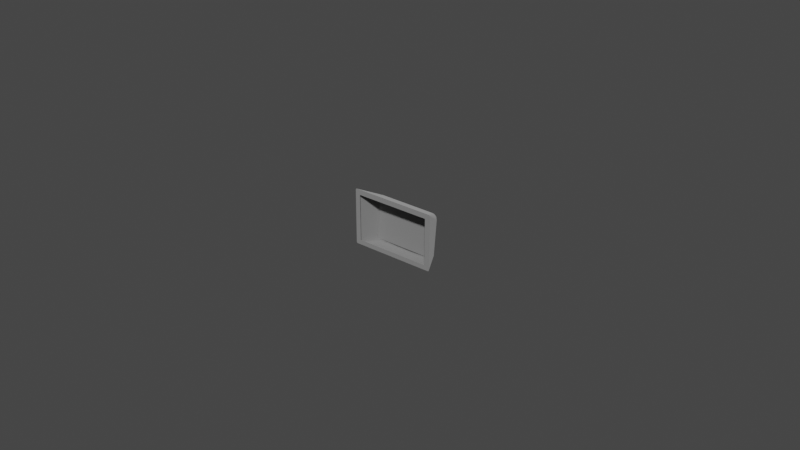 # Source: r3_150.blend  (saved by Blender 3.2.14; exported with 4.5.12 LTS)
import bpy
from mathutils import Matrix  # noqa: F401  (used for matrix-valued properties, if any)

bpy.ops.wm.read_factory_settings(use_empty=True)
scene = bpy.context.scene
scene.name = 'Scene'

# ---- collections
col_collection = bpy.data.collections.new('Collection'); scene.collection.children.link(col_collection)

# ---- materials (node trees are filled in below, after node groups)
mat_mat_0_004 = bpy.data.materials.new('mat_0.004')
mat_mat_0_004.use_transparent_shadow = False
mat_mat_0_004.diffuse_color = (0.6038, 0.6038, 0.6038, 1.0)

# ---- material node trees
mat_mat_0_004.use_nodes = True; mat_mat_0_004.node_tree.nodes.clear()
_N = mat_mat_0_004.node_tree.nodes; _L = mat_mat_0_004.node_tree.links
n0 = _N.new('ShaderNodeBsdfPrincipled'); n0.name = 'Principled BSDF'; n0.location = (10, 300)
n0.distribution = 'GGX'
n0.subsurface_method = 'RANDOM_WALK_SKIN'
n0.inputs[0].default_value = (0.6038, 0.6038, 0.6038, 1.0)
n0.inputs[1].default_value = 1.0
n0.inputs[2].default_value = 1.0
n0.inputs[3].default_value = 1.45
n0.inputs[27].default_value = (0.0, 0.0, 0.0, 1.0)
n0.inputs[28].default_value = 1.0
n1 = _N.new('ShaderNodeOutputMaterial'); n1.name = 'Material Output'; n1.location = (320, 270)
_L.new(n0.outputs[0], n1.inputs[0])
n1.is_active_output = True

# ---- world
world_world = bpy.data.worlds.new('World'); scene.world = world_world
world_world.use_nodes = True; world_world.node_tree.nodes.clear()
_N = world_world.node_tree.nodes; _L = world_world.node_tree.links
n0 = _N.new('ShaderNodeOutputWorld'); n0.name = 'World Output'; n0.location = (300, 300)
n1 = _N.new('ShaderNodeBackground'); n1.name = 'Background'; n1.location = (10, 300)
n1.inputs[0].default_value = (0.05088, 0.05088, 0.05088, 1.0)
_L.new(n1.outputs[0], n0.inputs[0])
n0.is_active_output = True
world_world.color = (0.05088, 0.05088, 0.05088)
world_world.use_sun_shadow = False
world_world.sun_shadow_jitter_overblur = 0.0

# ---- meshes
me_r3_150 = bpy.data.meshes.new('r3_150')
me_r3_150.from_pydata([(0.02726, 0.0, -0.01809), (0.02746, 0.0, -0.01799), (0.02753, 0.0, -0.01792), (0.02759, 0.0, -0.01777), (0.02759, 0.0, -0.0002774), (0.02752, 0.0, -0.0001294), (0.02744, 0.0, -5.831e-05), (0.02729, 0.0, -2.824e-06), (0.0003611, 0.0, 0.0), (0.0001929, 0.0, -3.884e-05), (0.0001278, 0.0, -8.206e-05), (4.158e-05, 0.0, -0.0001917), (3.952e-06, 0.0, -0.0003138), (0.0, 0.0, -0.0177), (3.608e-05, 0.0, -0.01786), (0.0001342, 0.0, -0.01799), (0.0002732, 0.0, -0.01807), (0.02593, -6.18e-18, -0.0166), (0.00167, 0.0, -0.0166), (0.001619, -7.654e-17, -0.001671), (0.02598, -6.798e-17, -0.001671), (0.02715, 0.0, -0.0181), (0.0004508, 0.0, -0.0181), (0.02293, 0.005496, -0.0181), (0.004667, 0.005496, -0.0181), (0.02724, 0.0, 0.0), (0.02306, 0.007129, -0.003496), (0.004538, 0.007129, -0.003496), (0.0003611, 0.0, 0.0), (0.0, 0.0, -0.0177), (0.0, 0.0, -0.0003736), (0.002879, 0.005929, -0.01638), (0.002891, 0.007061, -0.005211), (0.0276, 0.0, -0.0003736), (0.0276, 0.0, -0.0177), (0.02471, 0.007061, -0.005211), (0.02472, 0.005929, -0.01638), (0.02429, 0.006115, -0.01672), (0.02415, 0.006068, -0.01706), (0.02382, 0.005999, -0.01744), (0.02312, 0.005911, -0.01773), (0.02334, 0.007368, -0.003942), (0.02387, 0.007381, -0.004233), (0.02407, 0.007373, -0.004466), (0.02428, 0.007337, -0.004983), (0.003337, 0.007344, -0.004899), (0.003442, 0.007365, -0.004611), (0.003786, 0.007381, -0.004183), (0.004277, 0.007368, -0.003938), (0.004336, 0.005926, -0.0177), (0.003998, 0.005967, -0.01757), (0.00353, 0.006048, -0.01718), (0.003302, 0.006121, -0.01667), (0.02293, 0.005496, -0.0181), (0.02715, 0.0, -0.0181), (0.02377, 0.005645, -0.0179), (0.02413, 0.005725, -0.01766), (0.02442, 0.0058, -0.01734), (0.0246, 0.00586, -0.017), (0.02472, 0.005929, -0.01638), (0.0276, 0.0, -0.0177), (0.02736, 0.0, -0.01805), (0.02753, 0.0, -0.01792), (0.02757, 0.0, -0.01784), (0.02404, 0.00536, -0.01784), (0.02461, 0.004233, -0.0179), (0.02552, 0.003808, -0.01741), (0.02658, 0.001608, -0.01791), (0.02707, 0.0007558, -0.01797), (0.02408, 0.004804, -0.01796), (0.02414, 0.004621, -0.01798), (0.02432, 0.004777, -0.01787), (0.02477, 0.005544, -0.01698), (0.02476, 0.003688, -0.018), (0.002879, 0.005929, -0.01638), (0.002228, 0.004568, -0.01656), (0.0, 0.0, -0.0177), (0.002931, 0.005888, -0.01678), (0.003077, 0.005833, -0.01717), (0.003308, 0.005766, -0.0175), (0.003964, 0.005619, -0.01796), (0.004667, 0.005496, -0.0181), (0.0004508, 0.0, -0.0181), (8.99e-06, 0.0, -0.01778), (7.736e-05, 0.0, -0.01793), (0.0001342, 0.0, -0.01799), (0.0002732, 0.0, -0.01807), (0.0006581, 0.0009362, -0.01798), (0.0008961, 0.0014, -0.01792), (0.002861, 0.004959, -0.01749), (0.003383, 0.00528, -0.01776), (0.002384, 0.004597, -0.01712), (0.02471, 0.007061, -0.005211), (0.0276, 0.0, -0.0003736), (0.02449, 0.007172, -0.004393), (0.02426, 0.007195, -0.004077), (0.02371, 0.007189, -0.003661), (0.02306, 0.007129, -0.003496), (0.02724, 0.0, 0.0), (0.02756, 0.0, -0.0001953), (0.02752, 0.0, -0.0001294), (0.02744, 0.0, -5.831e-05), (0.02733, 0.0, -1.13e-05), (0.02483, 0.005144, -0.002706), (0.02591, 0.00351, -0.002014), (0.02701, 0.001055, -0.0006099), (0.02532, 0.004212, -0.002218), (0.004538, 0.007129, -0.003496), (0.003541, 0.005196, -0.002548), (0.0003611, 0.0, 0.0), (0.004126, 0.007173, -0.00357), (0.003741, 0.007197, -0.003741), (0.003409, 0.007198, -0.003999), (0.003149, 0.007178, -0.00433), (0.002891, 0.007061, -0.005211), (0.0, 0.0, -0.0003736), (0.0001929, 0.0, -3.884e-05), (0.0001278, 0.0, -8.206e-05), (4.158e-05, 0.0, -0.0001917), (3.952e-06, 0.0, -0.0003138), (0.003002, 0.006701, -0.004001), (0.003024, 0.006115, -0.003368), (0.00223, 0.004118, -0.002169), (0.00233, 0.00484, -0.00277), (0.001694, 0.003513, -0.002015), (0.0005019, 0.001052, -0.0007012), (0.003098, 0.005433, -0.00277), (0.02306, 0.007129, -0.003496), (0.02306, 0.007198, -0.003539), (0.02304, 0.007303, -0.003661), (0.02304, 0.007334, -0.003736), (0.02303, 0.00735, -0.003897), (0.02471, 0.007061, -0.005211), (0.02465, 0.007126, -0.00479), (0.02426, 0.007195, -0.004077), (0.02371, 0.007189, -0.003661), (0.02339, 0.007166, -0.003548), (0.0243, 0.007312, -0.005238), (0.02447, 0.00729, -0.005235), (0.02462, 0.007202, -0.005225), (0.02467, 0.007136, -0.005219), (0.02362, 0.007379, -0.004055), (0.02387, 0.007381, -0.004233), (0.02421, 0.007356, -0.004737), (0.02454, 0.007261, -0.005171), (0.0242, 0.007341, -0.004263), (0.02368, 0.007342, -0.003835), (0.02337, 0.007327, -0.003716), (0.0243, 0.007312, -0.005238), (0.02447, 0.00729, -0.005235), (0.02462, 0.007202, -0.005225), (0.02471, 0.007061, -0.005211), (0.02472, 0.005929, -0.01638), (0.02433, 0.006152, -0.0164), (0.02448, 0.006134, -0.0164), (0.02462, 0.006055, -0.01639), (0.02306, 0.007129, -0.003496), (0.02305, 0.007256, -0.003595), (0.02304, 0.007303, -0.003661), (0.02304, 0.00735, -0.003815), (0.02303, 0.00735, -0.003897), (0.004567, 0.00735, -0.003897), (0.004538, 0.007129, -0.003496), (0.004544, 0.007198, -0.003539), (0.004556, 0.007303, -0.003661), (0.004565, 0.00735, -0.003815), (0.02433, 0.006152, -0.0164), (0.02448, 0.006134, -0.0164), (0.02462, 0.006055, -0.01639), (0.02472, 0.005929, -0.01638), (0.02293, 0.005496, -0.0181), (0.02336, 0.005568, -0.01805), (0.02377, 0.005645, -0.0179), (0.02413, 0.005725, -0.01766), (0.0246, 0.00586, -0.017), (0.0229, 0.005892, -0.01774), (0.02291, 0.005826, -0.01792), (0.02291, 0.005763, -0.018), (0.02293, 0.005592, -0.01809), (0.02429, 0.006115, -0.01672), (0.02415, 0.006068, -0.01706), (0.02382, 0.005999, -0.01744), (0.02334, 0.005934, -0.01768), (0.02324, 0.005802, -0.01796), (0.0237, 0.005868, -0.01779), (0.02399, 0.005921, -0.01759), (0.0244, 0.00602, -0.01706), (0.02452, 0.006065, -0.01673), (0.004538, 0.007129, -0.003496), (0.004544, 0.007198, -0.003539), (0.00455, 0.007256, -0.003595), (0.004561, 0.007334, -0.003736), (0.004567, 0.00735, -0.003897), (0.003297, 0.007312, -0.005238), (0.003442, 0.007365, -0.004611), (0.003786, 0.007381, -0.004183), (0.004018, 0.007378, -0.004034), (0.002891, 0.007061, -0.005211), (0.00293, 0.007136, -0.005219), (0.003052, 0.007254, -0.005231), (0.003129, 0.00729, -0.005235), (0.004126, 0.007173, -0.00357), (0.003741, 0.007197, -0.003741), (0.003149, 0.007178, -0.00433), (0.002916, 0.007102, -0.004959), (0.004199, 0.007329, -0.003724), (0.003736, 0.007347, -0.003944), (0.003265, 0.007329, -0.004464), (0.003092, 0.007289, -0.004918), (0.0229, 0.005892, -0.01774), (0.0229, 0.00587, -0.01784), (0.02291, 0.005763, -0.018), (0.02293, 0.005592, -0.01809), (0.02293, 0.005496, -0.0181), (0.004667, 0.005496, -0.0181), (0.01075, 0.00518, -0.0181), (0.01685, 0.00518, -0.0181), (0.004698, 0.005892, -0.01774), (0.004696, 0.00587, -0.01784), (0.004688, 0.005763, -0.018), (0.004674, 0.005592, -0.01809), (0.01684, 0.005577, -0.01774), (0.01076, 0.005577, -0.01774), (0.002891, 0.007061, -0.005211), (0.00293, 0.007136, -0.005219), (0.003052, 0.007254, -0.005231), (0.003212, 0.00731, -0.005237), (0.003297, 0.007312, -0.005238), (0.003275, 0.006152, -0.0164), (0.002879, 0.005929, -0.01638), (0.002922, 0.005997, -0.01639), (0.003042, 0.006102, -0.0164), (0.003195, 0.006151, -0.0164), (0.004698, 0.005892, -0.01774), (0.004693, 0.005826, -0.01792), (0.004688, 0.005763, -0.018), (0.004674, 0.005592, -0.01809), (0.004667, 0.005496, -0.0181), (0.002879, 0.005929, -0.01638), (0.003077, 0.005833, -0.01717), (0.003609, 0.005693, -0.01777), (0.004309, 0.005555, -0.01807), (0.002977, 0.006055, -0.01639), (0.003116, 0.006134, -0.0164), (0.003275, 0.006152, -0.0164), (0.004336, 0.005926, -0.0177), (0.003729, 0.006009, -0.01739), (0.003383, 0.006088, -0.01692), (0.003083, 0.006064, -0.01674), (0.003278, 0.005996, -0.01721), (0.003791, 0.005887, -0.01773), (0.004311, 0.005808, -0.01795)], [], [(25, 26, 27, 28), (22, 24, 23, 21), (2, 3, 4, 5, 6, 7, 8, 20, 17, 18, 13, 14, 15, 16, 0, 1), (36, 35, 33, 34), (172, 184, 185, 173), (49, 50, 51, 52, 45, 46, 47, 48, 41, 42, 43, 44, 37, 38, 39, 40), (64, 55, 56), (196, 195, 194, 193, 200, 208, 207, 206, 205, 191, 192), (146, 135, 134, 145), (186, 185, 184, 183, 176, 175, 182, 181, 180, 179, 166, 167, 187), (205, 206, 202, 201, 189, 190), (126, 121, 110, 120, 124, 122, 123), (31, 29, 30, 32), (174, 186, 187, 168, 169), (71, 69, 64, 65, 70), (53, 55, 64, 69, 71, 70, 65, 73, 67, 68, 61, 54), (60, 63, 62, 68, 67, 66, 72, 57, 58, 59), (103, 95, 96), (125, 124, 120, 113, 114, 115, 119), (87, 85, 84), (224, 230, 229, 223), (183, 184, 172, 171, 178, 177), (81, 82, 86, 87, 88, 80), (89, 75, 74), (89, 74, 77), (89, 77, 78), (90, 78, 79), (91, 75, 89), (203, 207, 208, 199, 198, 204), (149, 154, 153, 148), (105, 104, 106, 103, 96, 97, 98, 102), (88, 87, 84, 83, 76, 75, 91), (102, 101, 100, 99, 105), (72, 64, 56, 57), (93, 92, 94, 104, 105, 99), (186, 174, 173, 185), (120, 110, 111), (120, 111, 112), (120, 112, 113), (121, 108, 107), (121, 107, 110), (134, 133, 140, 139, 144, 145), (108, 123, 122, 124, 125, 117, 116, 109), (144, 138, 137, 143, 142, 141, 131, 130, 147, 146, 145), (119, 118, 117, 125), (126, 123, 108), (126, 108, 121), (133, 132, 140), (127, 136, 128), (147, 130, 129), (150, 155, 154, 149), (73, 66, 67), (231, 230, 224, 225), (232, 226, 227, 228), (239, 238, 242, 248, 249), (68, 62, 61), (165, 164, 158, 159, 160, 161), (162, 156, 157, 158, 164, 163), (202, 206, 207, 203), (73, 65, 66), (190, 191, 205), (171, 170, 178), (167, 168, 187), (183, 177, 176), (250, 249, 248, 243, 244, 247, 246, 245, 233, 234, 251), (151, 152, 155, 150), (243, 248, 242), (87, 86, 85), (201, 188, 189), (136, 135, 146, 147, 129, 128), (197, 204, 198), (144, 139, 138), (208, 200, 199), (216, 212, 213), (221, 209, 210), (220, 215, 214), (217, 222, 218), (104, 94, 95, 103, 106), (215, 220, 219, 211, 212, 216), (218, 222, 221, 210, 211, 219), (65, 64, 72, 66), (231, 225, 226, 232), (236, 241, 240, 250, 251, 235), (239, 249, 250, 240), (237, 241, 236), (10, 11, 12, 13, 18, 19, 20, 8, 9), (79, 80, 88, 91, 89, 78, 90), (251, 234, 235)])
me_r3_150.polygons.foreach_set('use_smooth', [0, 0, 0, 1, 1, 1, 1, 1, 1, 1, 1, 1, 1, 1, 1, 1, 1, 1, 1, 1, 1, 1, 1, 1, 1, 1, 1, 1, 1, 1, 1, 1, 1, 1, 1, 1, 1, 1, 1, 1, 1, 1, 1, 1, 1, 1, 1, 1, 1, 1, 1, 1, 1, 1, 1, 1, 1, 1, 1, 1, 1, 1, 1, 1, 1, 1, 1, 1, 1, 1, 1, 1, 1, 1, 1, 1, 1, 1, 1, 1, 1, 1, 1, 1, 1, 0, 1, 1])
_uv = me_r3_150.uv_layers.new(name='UVMap')
_uv.uv.foreach_set('vector', [-0.4883, -0.7544, -0.1395, -0.09086, 1.408, -0.09047, 1.757, -0.7538, -2.513, -1.218, -2.161, -0.7589, -0.6344, -0.7585, -0.282, -1.218, 1.751, 2.59, 1.756, 2.578, 1.756, 1.116, 1.75, 1.104, 1.744, 1.098, 1.731, 1.093, -0.5189, 1.093, 1.622, 1.233, 1.617, 2.48, -0.4099, 2.48, -0.5495, 2.571, -0.5464, 2.585, -0.5383, 2.595, -0.5266, 2.602, 1.728, 2.604, 1.745, 2.596, -1.83, -0.1782, -0.8964, -0.09105, -0.4924, -0.7287, -1.94, -0.7291, -2.12, 2.065, -2.126, 2.045, -2.155, 2.048, -2.157, 2.068, 0.08535, -0.08012, 0.05696, -0.06927, 0.01774, -0.03565, -0.001384, 0.007218, 0.001457, 0.996, 0.01024, 1.02, 0.03907, 1.056, 0.08017, 1.076, 1.674, 1.076, 1.719, 1.052, 1.736, 1.033, 1.753, 0.9893, 1.754, 0.003211, 1.743, -0.025, 1.715, -0.05721, 1.656, -0.08209, -0.5972, 1.983, -0.5669, 1.997, -0.5702, 1.96, -2.233, -0.7283, -2.255, -0.7239, -2.302, -0.727, -2.351, -0.7499, -2.36, -0.7383, -2.341, -0.7198, -2.302, -0.7075, -2.244, -0.7065, -2.204, -0.7186, -2.181, -0.7389, -2.19, -0.7498, -1.93, 1.809, -1.94, 1.826, -1.882, 1.833, -1.875, 1.814, -2.211, 2.041, -2.155, 2.048, -2.126, 2.045, -2.087, 2.033, -2.067, 2.014, -2.076, 2.0, -2.109, 2.017, -2.154, 2.027, -2.198, 2.024, -2.227, 2.014, -2.251, 2.0, -2.259, 2.011, -2.239, 2.031, -2.204, -0.7186, -2.244, -0.7065, -2.231, -0.6899, -2.198, -0.7003, -2.169, -0.722, -2.173, -0.7277, -2.057, 1.282, -2.096, 1.216, -2.039, 1.099, -2.134, 1.154, -2.097, 1.486, -2.074, 1.422, -2.102, 1.348, -0.6635, 1.643, -0.5532, 1.093, -2.001, 1.092, -1.597, 1.73, -2.226, 2.057, -2.211, 2.041, -2.239, 2.031, -2.267, 2.022, -2.275, 2.033, -0.652, 1.98, -0.6427, 1.999, -0.5972, 1.983, -0.7042, 1.975, -0.6589, 2.001, -0.5534, 2.069, -0.5669, 1.997, -0.5972, 1.983, -0.6427, 1.999, -0.652, 1.98, -0.6589, 2.001, -0.7042, 1.975, -0.7516, 1.983, -0.9714, 1.915, -1.052, 1.908, -1.12, 1.911, -1.113, 1.928, -1.125, 1.874, -1.125, 1.886, -1.125, 1.894, -1.052, 1.908, -0.9714, 1.915, -0.7644, 1.903, -0.6008, 1.886, -0.5714, 1.924, -0.5708, 1.891, -0.5643, 1.838, -2.092, -0.5063, -2.048, -0.7149, -2.106, -0.7182, -2.089, 1.738, -2.097, 1.486, -2.134, 1.154, -2.145, 1.104, -2.223, 1.092, -2.102, 1.837, -2.097, 1.839, -1.22, 1.906, -1.132, 1.894, -1.13, 1.888, -0.5535, 1.823, -1.163, 1.823, -1.163, 1.834, -0.5536, 1.834, -2.087, 2.033, -2.126, 2.045, -2.12, 2.065, -2.085, 2.056, -2.054, 2.035, -2.062, 2.021, -1.701, 2.069, -1.141, 1.921, -1.136, 1.907, -1.22, 1.906, -1.264, 1.908, -1.689, 2.009, -1.605, 1.929, -1.563, 1.838, -1.689, 1.838, -1.605, 1.929, -1.689, 1.838, -1.685, 1.872, -1.605, 1.929, -1.685, 1.872, -1.683, 1.906, -1.646, 1.969, -1.683, 1.906, -1.683, 1.94, -1.564, 1.886, -1.563, 1.838, -1.605, 1.929, -2.302, -0.6881, -2.302, -0.7075, -2.341, -0.7198, -2.364, -0.7324, -2.372, -0.7203, -2.356, -0.7046, -1.778, 1.791, -1.168, 1.791, -1.168, 1.77, -1.777, 1.77, -2.079, -0.08297, -2.066, -0.3347, -2.09, -0.4088, -2.092, -0.5063, -2.106, -0.7182, -2.162, -0.7291, -2.101, 0.01725, -2.093, 0.0199, -1.264, 1.908, -1.22, 1.906, -1.13, 1.888, -1.13, 1.874, -1.13, 1.867, -1.563, 1.838, -1.564, 1.886, -2.093, 0.0199, -2.084, 0.02177, -2.075, 0.02179, -2.069, 0.02087, -2.079, -0.08297, -0.6008, 1.886, -0.5972, 1.983, -0.5702, 1.96, -0.5714, 1.924, -2.054, 0.01613, -1.944, -0.7291, -2.015, -0.7167, -2.066, -0.3347, -2.079, -0.08297, -2.069, 0.02087, -2.211, 2.041, -2.226, 2.057, -2.157, 2.068, -2.155, 2.048, -2.134, 1.154, -2.039, 1.099, -2.075, 1.102, -2.134, 1.154, -2.075, 1.102, -2.11, 1.105, -2.134, 1.154, -2.11, 1.105, -2.145, 1.104, -2.096, 1.216, -2.012, 1.291, -2.005, 1.092, -2.096, 1.216, -2.005, 1.092, -2.039, 1.099, -1.882, 1.833, -1.815, 1.82, -1.785, 1.798, -1.789, 1.792, -1.798, 1.789, -1.875, 1.814, -2.012, 1.291, -2.102, 1.348, -2.074, 1.422, -2.097, 1.486, -2.089, 1.738, -2.075, 1.843, -2.069, 1.842, -2.055, 1.838, -1.798, 1.789, -1.797, 1.781, -1.806, 1.769, -1.844, 1.789, -1.895, 1.796, -1.921, 1.792, -1.968, 1.769, -1.976, 1.78, -1.956, 1.799, -1.93, 1.809, -1.875, 1.814, -2.097, 1.839, -2.087, 1.842, -2.075, 1.843, -2.089, 1.738, -2.057, 1.282, -2.102, 1.348, -2.012, 1.291, -2.057, 1.282, -2.012, 1.291, -2.096, 1.216, -1.815, 1.82, -1.782, 1.804, -1.785, 1.798, -1.992, 1.802, -1.966, 1.816, -1.988, 1.797, -1.956, 1.799, -1.976, 1.78, -1.98, 1.785, -1.778, 1.812, -1.168, 1.812, -1.168, 1.791, -1.778, 1.791, -0.7516, 1.983, -0.7644, 1.903, -0.9714, 1.915, -1.163, 1.802, -1.163, 1.823, -0.5535, 1.823, -0.5534, 1.802, -1.163, 1.78, -0.5536, 1.781, -0.5537, 1.77, -1.163, 1.77, -2.135, 1.933, -2.072, 1.904, -2.079, 1.893, -2.108, 1.902, -2.149, 1.916, -1.052, 1.908, -1.125, 1.894, -1.12, 1.911, -1.477, -0.07862, -1.478, -0.06172, -0.009227, -0.06135, -0.01031, -0.07825, -0.01085, -0.08673, -1.476, -0.0871, -1.479, -0.03628, -0.007706, -0.03592, -0.008698, -0.0529, -0.009227, -0.06135, -1.478, -0.06172, -1.479, -0.0448, -2.231, -0.6899, -2.244, -0.7065, -2.302, -0.7075, -2.302, -0.6881, -0.7516, 1.983, -0.7042, 1.975, -0.7644, 1.903, -2.173, -0.7277, -2.181, -0.7389, -2.204, -0.7186, -2.085, 2.056, -2.05, 2.042, -2.054, 2.035, -2.259, 2.011, -2.267, 2.022, -2.239, 2.031, -2.087, 2.033, -2.062, 2.021, -2.067, 2.014, -2.21, 1.917, -2.149, 1.916, -2.108, 1.902, -2.088, 1.882, -2.096, 1.871, -2.136, 1.892, -2.186, 1.899, -2.243, 1.886, -2.27, 1.871, -2.279, 1.884, -2.255, 1.905, -1.777, 1.833, -1.168, 1.834, -1.168, 1.812, -1.778, 1.812, -2.088, 1.882, -2.108, 1.902, -2.079, 1.893, -1.22, 1.906, -1.136, 1.907, -1.132, 1.894, -2.198, -0.7003, -2.166, -0.7162, -2.169, -0.722, -1.966, 1.816, -1.94, 1.826, -1.93, 1.809, -1.956, 1.799, -1.98, 1.785, -1.988, 1.797, -2.376, -0.7142, -2.356, -0.7046, -2.372, -0.7203, -1.798, 1.789, -1.789, 1.792, -1.797, 1.781, -2.341, -0.7198, -2.36, -0.7383, -2.364, -0.7324, -1.014, 0.06468, -1.513, 0.04012, -1.513, 0.04882, -1.013, 0.0177, -1.51, -0.003174, -1.511, 0.005503, -0.00823, 0.0405, -0.5069, 0.06481, -0.007728, 0.04921, -0.01054, -0.002796, -0.5078, 0.01783, -0.01013, 0.005882, -2.066, -0.3347, -2.015, -0.7167, -2.048, -0.7149, -2.092, -0.5063, -2.09, -0.4088, -0.5069, 0.06481, -0.00823, 0.0405, -0.009226, 0.02318, -1.512, 0.0228, -1.513, 0.04012, -1.014, 0.06468, -0.01013, 0.005882, -0.5078, 0.01783, -1.013, 0.0177, -1.511, 0.005503, -1.512, 0.0228, -0.009226, 0.02318, -0.7042, 1.975, -0.5972, 1.983, -0.6008, 1.886, -0.7644, 1.903, -1.163, 1.802, -0.5534, 1.802, -0.5536, 1.781, -1.163, 1.78, -2.292, 1.905, -2.268, 1.925, -2.204, 1.939, -2.21, 1.917, -2.255, 1.905, -2.284, 1.891, -2.135, 1.933, -2.149, 1.916, -2.21, 1.917, -2.204, 1.939, -2.296, 1.913, -2.268, 1.925, -2.292, 1.905, -0.5384, 1.099, -0.5456, 1.109, -0.5488, 1.119, -0.5495, 2.571, -0.4099, 2.48, -0.4138, 1.232, 1.622, 1.233, -0.5189, 1.093, -0.533, 1.096, -1.683, 1.94, -1.689, 2.009, -1.264, 1.908, -1.564, 1.886, -1.605, 1.929, -1.683, 1.906, -1.646, 1.969, -2.255, 1.905, -2.279, 1.884, -2.284, 1.891])
me_r3_150.materials.append(mat_mat_0_004)
me_r3_150.update()
me_r3_150.normals_split_custom_set([tuple(v) for v in zip(*[iter([0.0, 0.4403, 0.8979, 0.0, 0.4403, 0.8979, 0.0, 0.4403, 0.8979, 0.0, 0.4403, 0.8979, 0.0, 0.0, -1.0, 0.0, 0.0, -1.0, 0.0, 0.0, -1.0, 0.0, 0.0, -1.0, 6.917e-15, -1.0, 8.998e-15, 6.917e-15, -1.0, 8.998e-15, 6.917e-15, -1.0, 8.998e-15, 6.917e-15, -1.0, 8.998e-15, 6.917e-15, -1.0, 8.998e-15, 6.917e-15, -1.0, 8.998e-15, 6.917e-15, -1.0, 8.998e-15, 6.917e-15, -1.0, 8.998e-15, 6.917e-15, -1.0, 8.998e-15, 6.917e-15, -1.0, 8.998e-15, 6.917e-15, -1.0, 8.998e-15, 6.917e-15, -1.0, 8.998e-15, 6.917e-15, -1.0, 8.998e-15, 6.917e-15, -1.0, 8.998e-15, 6.917e-15, -1.0, 8.998e-15, 6.917e-15, -1.0, 8.998e-15, 0.8999, 0.4341, -0.0429, 0.9304, 0.3648, -0.03621, 0.928, 0.3727, -6.371e-06, 0.8954, 0.4452, -2.597e-06, 0.4099, 0.1972, -0.8906, 0.2094, 0.7515, -0.6256, 0.3019, 0.7857, -0.5399, 0.5867, 0.287, -0.7573, 0.08037, 0.9914, -0.1036, 0.0832, 0.9911, -0.1034, 0.08702, 0.9908, -0.1033, 0.08866, 0.9907, -0.1032, 0.08449, 0.9911, -0.1032, 0.08356, 0.9911, -0.1032, 0.08063, 0.9914, -0.1034, 0.07658, 0.9916, -0.1043, -0.0767, 0.9917, -0.1036, -0.08109, 0.9913, -0.1033, -0.08275, 0.9912, -0.1032, -0.08462, 0.9911, -0.1032, -0.08873, 0.9907, -0.1032, -0.08741, 0.9908, -0.1034, -0.08503, 0.991, -0.1033, -0.07922, 0.9914, -0.1041, 0.457, 0.2435, -0.8555, 0.4097, 0.1975, -0.8906, 0.5869, 0.287, -0.7571, 0.07873, 0.9915, -0.1035, 0.08063, 0.9914, -0.1034, 0.08352, 0.9911, -0.1032, 0.08489, 0.991, -0.1032, -0.3352, 0.9371, -0.09682, -0.4935, 0.8696, 0.01839, -0.4102, 0.8959, 0.1706, -0.2338, 0.9064, 0.3517, -0.07545, 0.8928, 0.444, 0.0574, 0.9528, 0.298, 0.07423, 0.9918, -0.1037, 0.1713, 0.903, 0.3941, 0.3388, 0.5234, 0.7818, 0.6446, 0.5343, 0.5468, 0.3568, 0.9033, 0.2381, 0.4315, 0.8378, -0.3344, 0.3019, 0.7857, -0.5399, 0.2094, 0.7515, -0.6256, 0.06003, 0.7022, -0.7095, -0.0645, 0.8268, -0.5588, -0.07734, 0.9916, -0.1037, -0.081, 0.9913, -0.1036, -0.08494, 0.991, -0.1034, -0.08771, 0.9908, -0.1032, -0.08876, 0.9907, -0.1031, -0.08897, 0.9907, -0.1032, 0.3087, 0.9462, -0.09754, 0.4729, 0.8556, -0.2103, -0.07545, 0.8928, 0.444, -0.2338, 0.9064, 0.3517, -0.4193, 0.5336, 0.7345, -0.214, 0.4999, 0.8392, 0.01594, 0.6119, 0.7907, 0.03125, 0.7584, 0.651, -0.3043, 0.5524, 0.776, -0.5407, 0.5699, 0.6188, -0.2143, 0.4999, 0.8392, -0.7148, 0.5346, 0.4507, -0.5854, 0.5961, 0.5496, -0.3985, 0.585, 0.7064, -0.5906, 0.5897, 0.5508, -0.8999, 0.434, -0.04289, -0.8954, 0.4452, 5.161e-06, -0.9279, 0.3727, -2.678e-05, -0.9304, 0.3648, -0.03621, 0.828, 0.4066, -0.386, 0.4315, 0.8378, -0.3344, 0.4729, 0.8556, -0.2103, 0.6568, 0.7502, -0.07632, 0.8999, 0.434, -0.04286, 0.4237, 0.265, -0.8662, 0.3321, 0.206, -0.9205, 0.457, 0.2435, -0.8555, 0.397, 0.279, -0.8744, 0.3044, 0.1984, -0.9317, -1.932e-05, -1.357e-05, -1.0, 0.4097, 0.1975, -0.8906, 0.457, 0.2435, -0.8555, 0.3321, 0.206, -0.9205, 0.4237, 0.265, -0.8662, 0.3044, 0.1984, -0.9317, 0.397, 0.279, -0.8744, 0.291, 0.2278, -0.9292, 0.5816, 0.4019, -0.7072, 0.5969, 0.3635, -0.7153, 0.422, 0.217, -0.8803, 4.677e-05, 1.876e-05, -1.0, 0.8954, 0.4453, 1.055e-05, 0.8377, 0.4179, -0.3515, 0.7486, 0.375, -0.5467, 0.5969, 0.3635, -0.7153, 0.5816, 0.4019, -0.7072, 0.7294, 0.4648, -0.5019, 0.8274, 0.4237, -0.3687, 0.7317, 0.3607, -0.5784, 0.828, 0.4066, -0.386, 0.8999, 0.434, -0.04289, 0.4037, 0.5768, 0.7102, 0.6444, 0.5344, 0.547, 0.3387, 0.5234, 0.7819, -0.6946, 0.55, 0.4638, -0.5854, 0.5961, 0.5496, -0.7148, 0.5346, 0.4507, -0.753, 0.5126, 0.4126, -0.9304, 0.3648, -0.03624, -0.9279, 0.3727, -2.059e-05, -0.8977, 0.4229, 0.1237, -0.5559, 0.355, -0.7517, -0.625, 0.3155, -0.714, -0.7391, 0.3704, -0.5626, -0.8317, 0.5525, -0.05596, -0.7945, 0.6042, -0.06105, -0.8999, 0.434, -0.0429, -0.9304, 0.3648, -0.03626, 0.06003, 0.7022, -0.7095, 0.2094, 0.7515, -0.6256, 0.4099, 0.1972, -0.8906, 0.2098, 0.1011, -0.9725, -0.01881, 0.2413, -0.9703, -0.05205, 0.6674, -0.7429, 3.517e-06, -1.153e-05, -1.0, 0.0001237, 1.809e-05, -1.0, -0.3467, 0.1799, -0.9206, -0.5559, 0.355, -0.7517, -0.5861, 0.3952, -0.7073, -0.3435, 0.1656, -0.9245, -0.6606, 0.3869, -0.6434, -0.899, 0.4367, -0.03167, -0.8999, 0.434, -0.04288, -0.6606, 0.3869, -0.6434, -0.8999, 0.434, -0.04288, -0.8655, 0.4227, -0.2686, -0.6606, 0.3869, -0.6434, -0.8655, 0.4227, -0.2686, -0.7868, 0.3874, -0.4805, -0.5139, 0.2825, -0.81, -0.7868, 0.3874, -0.4805, -0.6689, 0.3291, -0.6665, -0.799, 0.4572, -0.3907, -0.899, 0.4367, -0.03167, -0.6606, 0.3869, -0.6434, -0.7528, 0.5126, 0.4129, -0.4102, 0.8959, 0.1706, -0.4935, 0.8696, 0.01839, -0.5271, 0.8453, -0.0869, -0.8317, 0.5525, -0.05591, -0.9049, 0.4161, 0.09012, 0.3352, 0.9372, -0.09679, 0.308, 0.9464, -0.09761, -0.089, 0.9907, -0.1031, -0.08493, 0.991, -0.1031, 0.5122, 0.5665, 0.6455, 0.5855, 0.5961, 0.5494, 0.3989, 0.5847, 0.7064, 0.4037, 0.5768, 0.7102, 0.3387, 0.5234, 0.7819, -6.05e-06, 0.4403, 0.8979, 5.179e-06, 0.4403, 0.8979, 0.2111, 0.4988, 0.8406, -0.5861, 0.3952, -0.7073, -0.5559, 0.355, -0.7517, -0.7391, 0.3704, -0.5626, -0.8771, 0.4369, -0.1996, -0.8954, 0.4452, 7.689e-06, -0.899, 0.4367, -0.03167, -0.799, 0.4572, -0.3907, 0.2111, 0.4988, 0.8406, 0.4645, 0.5351, 0.7056, 0.6616, 0.5291, 0.5313, 0.7772, 0.5014, 0.3802, 0.5122, 0.5665, 0.6455, 0.8274, 0.4237, -0.3687, 0.457, 0.2435, -0.8555, 0.5869, 0.287, -0.7571, 0.7317, 0.3607, -0.5784, 0.928, 0.3727, 7.838e-06, 0.9304, 0.3648, -0.03617, 0.775, 0.5053, 0.3795, 0.5855, 0.5961, 0.5494, 0.5122, 0.5665, 0.6455, 0.7772, 0.5014, 0.3802, 0.4315, 0.8378, -0.3344, 0.828, 0.4066, -0.386, 0.5867, 0.287, -0.7573, 0.3019, 0.7857, -0.5399, -0.7148, 0.5346, 0.4507, -0.2143, 0.4999, 0.8392, -0.4193, 0.5336, 0.7345, -0.7148, 0.5346, 0.4507, -0.4193, 0.5336, 0.7345, -0.6027, 0.538, 0.5893, -0.7148, 0.5346, 0.4507, -0.6027, 0.538, 0.5893, -0.753, 0.5126, 0.4126, -0.5407, 0.5699, 0.6188, -4.613e-05, 0.4403, 0.8978, -8.122e-06, 0.4403, 0.8979, -0.5407, 0.5699, 0.6188, -8.122e-06, 0.4403, 0.8979, -0.2143, 0.4999, 0.8392, 0.6446, 0.5343, 0.5468, 0.8774, 0.4466, 0.1752, 0.8317, 0.5528, -0.0526, 0.6952, 0.7154, -0.07029, 0.5219, 0.8504, -0.06639, 0.3568, 0.9033, 0.2381, -4.613e-05, 0.4403, 0.8978, -0.5906, 0.5897, 0.5508, -0.3985, 0.585, 0.7064, -0.5854, 0.5961, 0.5496, -0.6946, 0.55, 0.4638, -0.5428, 0.5373, 0.6455, -0.3836, 0.528, 0.7576, -4.381e-06, 0.4403, 0.8979, 0.5219, 0.8504, -0.06639, 0.3353, 0.9373, -0.09534, -0.08487, 0.991, -0.1032, -0.08398, 0.9911, -0.1032, -0.08111, 0.9913, -0.1034, -0.07905, 0.9915, -0.1035, -0.07425, 0.9918, -0.1037, -0.05743, 0.9528, 0.298, 0.06594, 0.8916, 0.4479, 0.1713, 0.903, 0.3941, 0.3568, 0.9033, 0.2381, -0.8977, 0.4229, 0.1237, -0.7719, 0.5033, 0.3884, -0.5428, 0.5373, 0.6455, -0.6946, 0.55, 0.4638, -0.3043, 0.5524, 0.776, -0.5906, 0.5897, 0.5508, -4.613e-05, 0.4403, 0.8978, -0.3043, 0.5524, 0.776, -4.613e-05, 0.4403, 0.8978, -0.5407, 0.5699, 0.6188, 0.8774, 0.4466, 0.1752, 0.9301, 0.3657, -0.03264, 0.8317, 0.5528, -0.0526, -4.251e-06, 0.4403, 0.8979, 0.1721, 0.4901, 0.8545, -0.01596, 0.6119, 0.7907, 0.06594, 0.8916, 0.4479, -0.05743, 0.9528, 0.298, -0.04529, 0.8736, 0.4845, 0.6957, 0.7146, -0.07272, 0.6573, 0.7497, -0.07644, 0.308, 0.9464, -0.09761, 0.3352, 0.9372, -0.09679, 0.291, 0.2278, -0.9292, 0.7294, 0.4648, -0.5019, 0.5816, 0.4019, -0.7072, -0.4928, 0.8656, -0.08884, -0.7945, 0.6042, -0.06105, -0.8317, 0.5525, -0.05596, -0.5272, 0.8453, -0.08677, -0.1122, 0.9884, -0.1024, -0.1283, 0.9865, -0.1022, 0.08492, 0.991, -0.1032, 0.08896, 0.9907, -0.1031, -0.7863, 0.3873, -0.4813, -0.8999, 0.434, -0.04287, -0.6568, 0.7502, -0.07627, -0.4725, 0.855, -0.2139, -0.4048, 0.8268, -0.3907, 0.5969, 0.3635, -0.7153, 0.7486, 0.375, -0.5467, 0.422, 0.217, -0.8803, 0.06723, 0.9928, 0.09915, 0.04529, 0.8736, 0.4845, -0.04527, 0.8736, 0.4845, -0.06721, 0.9928, 0.0992, -0.07426, 0.9918, -0.1037, 0.07426, 0.9918, -0.1037, 1.62e-05, 0.4403, 0.8979, 1.834e-05, 0.4403, 0.8978, -0.03129, 0.7584, 0.651, -0.04527, 0.8736, 0.4845, 0.04529, 0.8736, 0.4845, 0.01597, 0.6119, 0.7907, -0.4193, 0.5336, 0.7345, -0.2338, 0.9064, 0.3517, -0.4102, 0.8959, 0.1706, -0.7528, 0.5126, 0.4129, 0.291, 0.2278, -0.9292, 0.397, 0.279, -0.8744, 0.7294, 0.4648, -0.5019, 0.03125, 0.7584, 0.651, 0.0574, 0.9528, 0.298, -0.07545, 0.8928, 0.444, 0.2098, 0.1011, -0.9725, -1.714e-05, -1.01e-06, -1.0, -0.01881, 0.2413, -0.9703, 0.3087, 0.9462, -0.09754, 0.6568, 0.7502, -0.07632, 0.4729, 0.8556, -0.2103, 0.06003, 0.7022, -0.7095, -0.05205, 0.6674, -0.7429, -0.0645, 0.8268, -0.5588, -0.2444, 0.7643, -0.5967, -0.4048, 0.8268, -0.3907, -0.4725, 0.855, -0.2139, -0.3087, 0.9462, -0.09752, 0.08899, 0.9907, -0.1031, 0.08825, 0.9907, -0.1032, 0.08542, 0.991, -0.1033, 0.08033, 0.9914, -0.1037, 0.07731, 0.9916, -0.1036, 0.06446, 0.8268, -0.5588, -0.07598, 0.7072, -0.7029, 0.9304, 0.3648, -0.03625, 0.8999, 0.434, -0.04288, 0.6573, 0.7497, -0.07644, 0.6957, 0.7146, -0.07272, -0.3087, 0.9462, -0.09752, -0.4725, 0.855, -0.2139, -0.6568, 0.7502, -0.07627, -0.5559, 0.355, -0.7517, -0.3467, 0.1799, -0.9206, -0.625, 0.3155, -0.714, -0.214, 0.4999, 0.8392, 6.035e-06, 0.4403, 0.8979, 0.01594, 0.6119, 0.7907, 0.1721, 0.4901, 0.8545, 0.3388, 0.5234, 0.7818, 0.1713, 0.903, 0.3941, 0.06594, 0.8916, 0.4479, -0.04529, 0.8736, 0.4845, -0.01596, 0.6119, 0.7907, -0.9304, 0.3648, -0.03623, -0.9049, 0.4161, 0.09012, -0.8317, 0.5525, -0.05591, 0.5219, 0.8504, -0.06639, 0.6952, 0.7154, -0.07029, 0.3353, 0.9373, -0.09534, -0.4935, 0.8696, 0.01839, -0.3352, 0.9371, -0.09682, -0.5271, 0.8453, -0.0869, -8.387e-07, -4.143e-06, -1.0, -0.01879, 0.2413, -0.9703, -2.143e-06, 1.577e-05, -1.0, -0.02577, 0.9942, -0.1047, -0.07733, 0.9916, -0.1037, -0.07308, 0.9371, -0.3413, 0.01879, 0.2413, -0.9703, -1.485e-06, -5.157e-05, -1.0, -1.104e-06, 1.664e-05, -1.0, 0.07732, 0.9916, -0.1037, 0.02577, 0.9942, -0.1047, 0.07308, 0.9371, -0.3413, 0.5855, 0.5961, 0.5494, 0.775, 0.5053, 0.3795, 0.6444, 0.5344, 0.547, 0.4037, 0.5768, 0.7102, 0.3989, 0.5847, 0.7064, -1.485e-06, -5.157e-05, -1.0, 0.01879, 0.2413, -0.9703, 0.05202, 0.6675, -0.7428, -0.05201, 0.6674, -0.7428, -0.01879, 0.2413, -0.9703, -8.387e-07, -4.143e-06, -1.0, 0.07308, 0.9371, -0.3413, 0.02577, 0.9942, -0.1047, -0.02577, 0.9942, -0.1047, -0.07308, 0.9371, -0.3413, -0.05201, 0.6674, -0.7428, 0.05202, 0.6675, -0.7428, 0.397, 0.279, -0.8744, 0.457, 0.2435, -0.8555, 0.8274, 0.4237, -0.3687, 0.7294, 0.4648, -0.5019, -0.4928, 0.8656, -0.08884, -0.5272, 0.8453, -0.08677, -0.1283, 0.9865, -0.1022, -0.1122, 0.9884, -0.1024, 0.01881, 0.2413, -0.9703, -0.1743, 0.08407, -0.9811, -0.5186, 0.2524, -0.8169, -0.2444, 0.7643, -0.5967, -0.07598, 0.7072, -0.7029, 0.05206, 0.6674, -0.7429, -0.7863, 0.3873, -0.4813, -0.4048, 0.8268, -0.3907, -0.2444, 0.7643, -0.5967, -0.5186, 0.2524, -0.8169, 9.146e-07, -1.301e-05, -1.0, -0.1743, 0.08407, -0.9811, 0.01881, 0.2413, -0.9703, -1.325e-14, -1.0, 1.872e-14, -1.325e-14, -1.0, 1.872e-14, -1.325e-14, -1.0, 1.872e-14, -1.325e-14, -1.0, 1.872e-14, -1.325e-14, -1.0, 1.872e-14, -1.325e-14, -1.0, 1.872e-14, -1.325e-14, -1.0, 1.872e-14, -1.325e-14, -1.0, 1.872e-14, -1.325e-14, -1.0, 1.872e-14, -0.6689, 0.3291, -0.6665, -0.3435, 0.1656, -0.9245, -0.5861, 0.3952, -0.7073, -0.799, 0.4572, -0.3907, -0.6606, 0.3869, -0.6434, -0.7868, 0.3874, -0.4805, -0.5139, 0.2825, -0.81, -0.07598, 0.7072, -0.7029, 0.06446, 0.8268, -0.5588, 0.05206, 0.6674, -0.7429])] * 3)])

# ---- objects
ob_r3_150 = bpy.data.objects.new('r3_150', me_r3_150)

# ---- transforms, parenting, visibility, modifiers, constraints
ob_r3_150.location = (0.0, 0.0, 0.0)
ob_r3_150.rotation_mode = 'QUATERNION'
ob_r3_150.rotation_quaternion = (1.0, 0.0, 0.0, 0.0)

# ---- collection membership
scene.collection.objects.link(ob_r3_150)

# ---- scene / render settings (as saved in the file)
scene.frame_start = 1; scene.frame_end = 250; scene.frame_set(1)
scene.render.engine = 'BLENDER_EEVEE_NEXT'
scene.cycles.sampling_pattern = 'TABULATED_SOBOL'
scene.cycles.use_light_tree = False
scene.view_settings.view_transform = 'Filmic'
bpy.context.view_layer.update()

# ---- added for rendering (the .blend has no active camera and no usable light): camera, sun
cam_auto = bpy.data.cameras.new('AutoCamera')
cam_auto.lens = 50.0
cam_auto.sensor_width = 36.0
cam_auto.clip_end = 1000.0
ob_auto_camera = bpy.data.objects.new('AutoCamera', cam_auto)
scene.collection.objects.link(ob_auto_camera)
ob_auto_camera.location = (0.198845, -0.218363, 0.138986)
ob_auto_camera.rotation_euler = (1.09748, -7.21219e-08, 0.694738)
scene.camera = ob_auto_camera
light_auto_sun = bpy.data.lights.new('AutoSun', 'SUN')
light_auto_sun.energy = 3.0
light_auto_sun.angle = 0.0523599
ob_auto_sun = bpy.data.objects.new('AutoSun', light_auto_sun)
scene.collection.objects.link(ob_auto_sun)
ob_auto_sun.rotation_euler = (0.872665, 0.174533, 0.523599)
bpy.context.view_layer.update()
